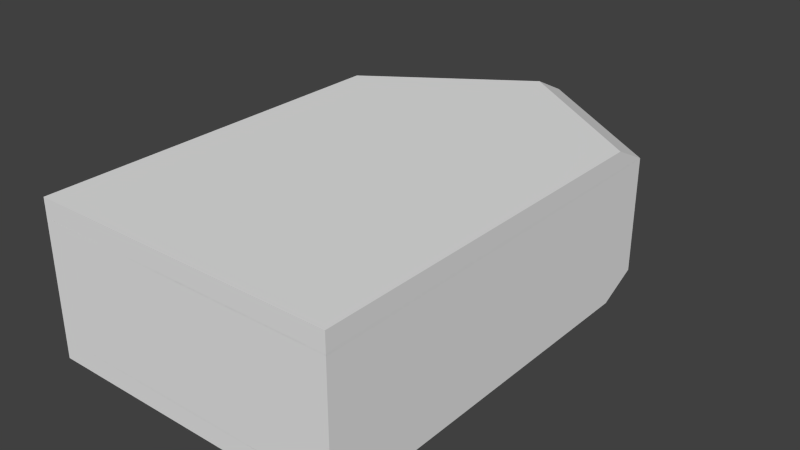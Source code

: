 # Source: ship.blend  (saved by Blender 2.76.0; exported with 4.5.12 LTS)
import bpy
from mathutils import Matrix  # noqa: F401  (used for matrix-valued properties, if any)

bpy.ops.wm.read_factory_settings(use_empty=True)
scene = bpy.context.scene
scene.name = 'Scene'

# ---- collections
col_collection_1 = bpy.data.collections.new('Collection 1'); scene.collection.children.link(col_collection_1)

# ---- materials (node trees are filled in below, after node groups)
mat_material = bpy.data.materials.new('Material')
mat_material.alpha_threshold = 0.0
mat_material.use_transparent_shadow = False
mat_material.roughness = 0.5
mat_material.line_color = (0.0, 0.0, 0.0, 1.0)
mat_material_001 = bpy.data.materials.new('Material.001')
mat_material_001.alpha_threshold = 0.0
mat_material_001.use_transparent_shadow = False
mat_material_001.roughness = 0.5
mat_material_001.line_color = (0.0, 0.0, 0.0, 1.0)

# ---- material node trees

# ---- world
world_world = bpy.data.worlds.new('World'); scene.world = world_world
world_world.color = (0.05088, 0.05088, 0.05088)
world_world.use_sun_shadow = False
world_world.sun_shadow_jitter_overblur = 0.0
world_world.cycles.sampling_method = 'MANUAL'
world_world.cycles.sample_map_resolution = 256

# ---- meshes
me_cube_002 = bpy.data.meshes.new('Cube.002')
me_cube_002.from_pydata([(3.5, -7.5, 0.0), (3.5, -7.5, 3.0), (3.5, 2.75, 0.0), (3.5, 2.75, 3.0), (4.0, -8.0, 0.0), (4.0, -8.0, 3.0), (4.0, 2.75, 0.0), (4.0, 2.75, 3.0), (0.0, -7.5, 0.0), (0.0, -7.5, 3.0), (0.0, -8.0, 3.0), (0.0, -8.0, 0.0), (0.0, 5.0, 3.0), (0.0, 5.0, 0.0), (0.0, 5.5, 3.0), (0.0, 5.5, 0.0), (3.492, 3.095, 0.0), (3.492, 3.095, 3.0), (0.3938, 5.225, 3.0), (0.3938, 5.225, 0.0), (3.492, 3.095, 2.132), (0.3938, 5.225, 2.132), (3.492, 3.095, 0.9637), (0.3938, 5.225, 0.9637), (3.164, 2.97, 0.0), (3.164, 2.97, 3.0), (0.3491, 4.936, 0.0), (0.3491, 4.936, 3.0), (3.164, 2.97, 0.888), (0.3491, 4.936, 0.888), (3.164, 2.97, 2.25), (0.3491, 4.936, 2.25)], [], [(1, 3, 2, 0), (6, 2, 24, 26, 13, 15, 19, 16), (7, 5, 4, 6), (4, 5, 10, 11), (0, 2, 6, 4), (5, 7, 3, 1), (10, 9, 8, 11), (1, 0, 8, 9), (0, 4, 11, 8), (5, 1, 9, 10), (12, 14, 15, 13), (3, 7, 17, 18, 14, 12, 27, 25), (26, 29, 31, 27, 12, 13), (18, 21, 23, 19, 15, 14), (7, 6, 16, 22, 20, 17), (22, 16, 19, 23), (17, 20, 21, 18), (2, 3, 25, 30, 28, 24), (30, 25, 27, 31), (24, 28, 29, 26), (20, 30, 31, 21), (21, 31, 29, 23), (23, 29, 28, 22), (22, 28, 30, 20)])
me_cube_002.use_remesh_preserve_volume = False
me_cube_002.use_remesh_preserve_attributes = False
me_cube_002.use_mirror_vertex_groups = False
me_cube_002.update()
me_cube = bpy.data.meshes.new('Cube')
me_cube.from_pydata([(0.006208, 4.5, -0.5), (4.0, 1.75, -0.5), (4.0, -8.0, -0.5), (0.0, -8.0, -0.5), (0.0, 5.5, 0.0), (4.0, 2.75, 0.0), (4.0, -8.0, 0.0), (0.0, -8.0, 0.001933)], [], [(0, 1, 2, 3), (4, 7, 6, 5), (0, 4, 5, 1), (1, 5, 6, 2), (2, 6, 7, 3), (4, 0, 3, 7)])
me_cube.materials.append(mat_material)
me_cube.use_remesh_preserve_volume = False
me_cube.use_remesh_preserve_attributes = False
me_cube.use_mirror_vertex_groups = False
me_cube.update()
me_cube_001 = bpy.data.meshes.new('Cube.001')
me_cube_001.from_pydata([(0.006208, 4.5, -0.5), (4.0, 1.75, -0.5), (4.0, -8.0, -0.5), (0.0, -8.0, -0.5), (0.0, 5.5, 0.0), (4.0, 2.75, 0.0), (4.0, -8.0, 0.0), (0.0, -8.0, 0.001933)], [], [(0, 1, 2, 3), (4, 7, 6, 5), (0, 4, 5, 1), (1, 5, 6, 2), (2, 6, 7, 3), (4, 0, 3, 7)])
me_cube_001.materials.append(mat_material_001)
me_cube_001.use_remesh_preserve_volume = False
me_cube_001.use_remesh_preserve_attributes = False
me_cube_001.use_mirror_vertex_groups = False
me_cube_001.update()

# ---- objects
ob_cube = bpy.data.objects.new('Cube', me_cube_002)
ob_floor = bpy.data.objects.new('Floor', me_cube)
ob_floor_001 = bpy.data.objects.new('Floor.001', me_cube_001)

# ---- transforms, parenting, visibility, modifiers, constraints
ob_cube.location = (0.0, 0.0, 0.0)
ob_cube.lineart.crease_threshold = 0.0
_m = ob_cube.modifiers.new('Mirror', 'MIRROR')
_m.merge_threshold = 0.03
ob_floor.location = (0.0, 0.0, 0.0)
ob_floor.lock_rotations_4d = False
ob_floor.empty_display_type = 'ARROWS'
ob_floor.lineart.crease_threshold = 0.0
_m = ob_floor.modifiers.new('Mirror', 'MIRROR')
_m.merge_threshold = 0.03
ob_floor_001.location = (0.0, 0.0, 3.0)
ob_floor_001.rotation_euler = (0.0, 3.142, 0.0)
ob_floor_001.lock_rotations_4d = False
ob_floor_001.empty_display_type = 'ARROWS'
ob_floor_001.lineart.crease_threshold = 0.0
_m = ob_floor_001.modifiers.new('Mirror', 'MIRROR')
_m.merge_threshold = 0.03

# ---- collection membership
col_collection_1.objects.link(ob_cube)
col_collection_1.objects.link(ob_floor)
col_collection_1.objects.link(ob_floor_001)

# ---- scene / render settings (as saved in the file)
scene.frame_start = 1; scene.frame_end = 250; scene.frame_set(1)
scene.render.engine = 'BLENDER_EEVEE_NEXT'
scene.render.resolution_percentage = 50
scene.render.dither_intensity = 0.0
scene.cycles.use_denoising = False
scene.cycles.samples = 10
scene.cycles.sampling_pattern = 'TABULATED_SOBOL'
scene.cycles.light_sampling_threshold = 0.0
scene.cycles.use_adaptive_sampling = False
scene.cycles.use_light_tree = False
scene.cycles.blur_glossy = 0.0
scene.cycles.pixel_filter_type = 'GAUSSIAN'
scene.cycles.sample_clamp_indirect = 0.0
scene.view_settings.view_transform = 'Standard'
bpy.context.view_layer.update()

# ---- added for rendering (the .blend has no active camera and no usable light): camera, sun
cam_auto = bpy.data.cameras.new('AutoCamera')
cam_auto.lens = 50.0
cam_auto.sensor_width = 36.0
cam_auto.clip_end = 1000.0
ob_auto_camera = bpy.data.objects.new('AutoCamera', cam_auto)
scene.collection.objects.link(ob_auto_camera)
ob_auto_camera.location = (14.9832, -19.2299, 13.4866)
ob_auto_camera.rotation_euler = (1.09748, -7.21219e-08, 0.694738)
scene.camera = ob_auto_camera
light_auto_sun = bpy.data.lights.new('AutoSun', 'SUN')
light_auto_sun.energy = 3.0
light_auto_sun.angle = 0.0523599
ob_auto_sun = bpy.data.objects.new('AutoSun', light_auto_sun)
scene.collection.objects.link(ob_auto_sun)
ob_auto_sun.rotation_euler = (0.872665, 0.174533, 0.523599)
bpy.context.view_layer.update()
